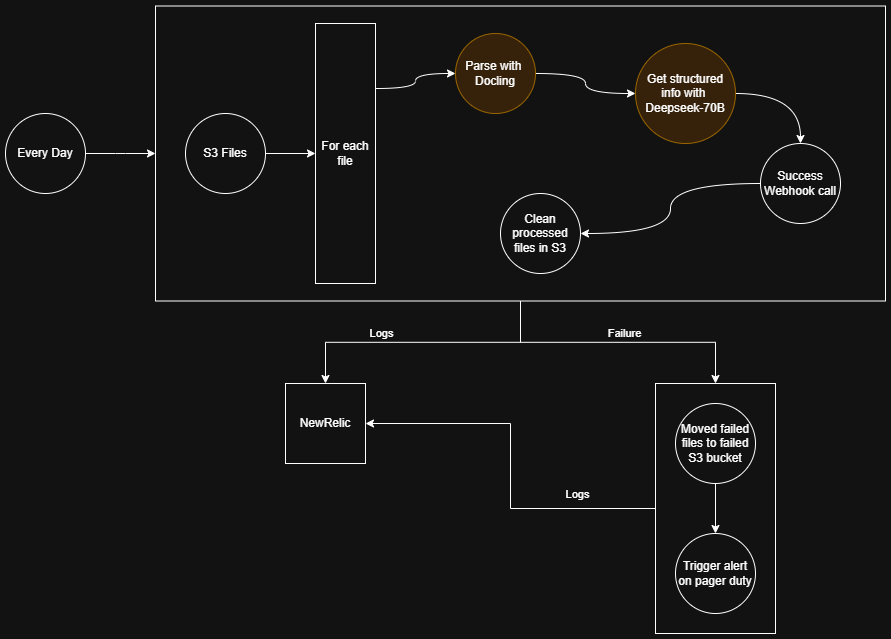

The diagram above was exported from draw.io. Its source (the exported page's mxGraphModel, read from the mxfile embedded in the PNG):
<mxGraphModel dx="2916" dy="783" grid="1" gridSize="10" guides="1" tooltips="1" connect="1" arrows="1" fold="1" page="1" pageScale="1" pageWidth="850" pageHeight="1100" math="0" shadow="0">
  <root>
    <mxCell id="0" />
    <mxCell id="1" parent="0" />
    <mxCell id="BrgCPVqcWDdZj5PMvFXJ-7" style="edgeStyle=entityRelationEdgeStyle;rounded=0;orthogonalLoop=1;jettySize=auto;html=1;" parent="1" source="BrgCPVqcWDdZj5PMvFXJ-1" target="BrgCPVqcWDdZj5PMvFXJ-5" edge="1">
      <mxGeometry relative="1" as="geometry" />
    </mxCell>
    <mxCell id="BrgCPVqcWDdZj5PMvFXJ-1" value="Every Day" style="ellipse;whiteSpace=wrap;html=1;aspect=fixed;" parent="1" vertex="1">
      <mxGeometry x="-150" y="380" width="80" height="80" as="geometry" />
    </mxCell>
    <mxCell id="BrgCPVqcWDdZj5PMvFXJ-20" style="edgeStyle=orthogonalEdgeStyle;rounded=0;orthogonalLoop=1;jettySize=auto;html=1;" parent="1" source="BrgCPVqcWDdZj5PMvFXJ-5" target="BrgCPVqcWDdZj5PMvFXJ-19" edge="1">
      <mxGeometry relative="1" as="geometry" />
    </mxCell>
    <mxCell id="BrgCPVqcWDdZj5PMvFXJ-21" value="Logs" style="edgeLabel;html=1;align=center;verticalAlign=middle;resizable=0;points=[];" parent="BrgCPVqcWDdZj5PMvFXJ-20" connectable="0" vertex="1">
      <mxGeometry x="0.3074" y="-2" relative="1" as="geometry">
        <mxPoint y="-7" as="offset" />
      </mxGeometry>
    </mxCell>
    <mxCell id="BrgCPVqcWDdZj5PMvFXJ-25" style="edgeStyle=orthogonalEdgeStyle;rounded=0;orthogonalLoop=1;jettySize=auto;html=1;exitX=0.5;exitY=1;exitDx=0;exitDy=0;entryX=0.5;entryY=0;entryDx=0;entryDy=0;" parent="1" source="BrgCPVqcWDdZj5PMvFXJ-5" target="BrgCPVqcWDdZj5PMvFXJ-23" edge="1">
      <mxGeometry relative="1" as="geometry" />
    </mxCell>
    <mxCell id="BrgCPVqcWDdZj5PMvFXJ-26" value="Failure" style="edgeLabel;html=1;align=center;verticalAlign=middle;resizable=0;points=[];" parent="BrgCPVqcWDdZj5PMvFXJ-25" connectable="0" vertex="1">
      <mxGeometry x="0.0428" y="-4" relative="1" as="geometry">
        <mxPoint y="-13" as="offset" />
      </mxGeometry>
    </mxCell>
    <mxCell id="BrgCPVqcWDdZj5PMvFXJ-5" value="" style="rounded=0;whiteSpace=wrap;html=1;" parent="1" vertex="1">
      <mxGeometry y="272.5" width="730" height="295" as="geometry" />
    </mxCell>
    <mxCell id="BrgCPVqcWDdZj5PMvFXJ-10" style="edgeStyle=orthogonalEdgeStyle;rounded=0;orthogonalLoop=1;jettySize=auto;html=1;" parent="1" source="BrgCPVqcWDdZj5PMvFXJ-4" target="BrgCPVqcWDdZj5PMvFXJ-9" edge="1">
      <mxGeometry relative="1" as="geometry" />
    </mxCell>
    <mxCell id="BrgCPVqcWDdZj5PMvFXJ-4" value="S3 Files" style="ellipse;whiteSpace=wrap;html=1;aspect=fixed;" parent="1" vertex="1">
      <mxGeometry x="30" y="380" width="80" height="80" as="geometry" />
    </mxCell>
    <mxCell id="BrgCPVqcWDdZj5PMvFXJ-12" style="edgeStyle=orthogonalEdgeStyle;rounded=0;orthogonalLoop=1;jettySize=auto;html=1;exitX=1;exitY=0.25;exitDx=0;exitDy=0;entryX=0;entryY=0.5;entryDx=0;entryDy=0;curved=1;" parent="1" source="BrgCPVqcWDdZj5PMvFXJ-9" target="BrgCPVqcWDdZj5PMvFXJ-11" edge="1">
      <mxGeometry relative="1" as="geometry" />
    </mxCell>
    <mxCell id="BrgCPVqcWDdZj5PMvFXJ-9" value="For each&lt;div&gt;file&lt;/div&gt;" style="rounded=0;whiteSpace=wrap;html=1;" parent="1" vertex="1">
      <mxGeometry x="160" y="290" width="60" height="260" as="geometry" />
    </mxCell>
    <mxCell id="BrgCPVqcWDdZj5PMvFXJ-14" style="edgeStyle=orthogonalEdgeStyle;rounded=0;orthogonalLoop=1;jettySize=auto;html=1;entryX=0;entryY=0.5;entryDx=0;entryDy=0;curved=1;" parent="1" source="BrgCPVqcWDdZj5PMvFXJ-11" target="BrgCPVqcWDdZj5PMvFXJ-13" edge="1">
      <mxGeometry relative="1" as="geometry" />
    </mxCell>
    <mxCell id="BrgCPVqcWDdZj5PMvFXJ-11" value="Parse with&amp;nbsp;&lt;div&gt;Docling&lt;/div&gt;" style="ellipse;whiteSpace=wrap;html=1;aspect=fixed;fillColor=#ffe6cc;strokeColor=#d79b00;" parent="1" vertex="1">
      <mxGeometry x="300" y="300" width="80" height="80" as="geometry" />
    </mxCell>
    <mxCell id="BrgCPVqcWDdZj5PMvFXJ-16" style="edgeStyle=orthogonalEdgeStyle;rounded=0;orthogonalLoop=1;jettySize=auto;html=1;entryX=0.5;entryY=0;entryDx=0;entryDy=0;curved=1;" parent="1" source="BrgCPVqcWDdZj5PMvFXJ-13" target="BrgCPVqcWDdZj5PMvFXJ-15" edge="1">
      <mxGeometry relative="1" as="geometry" />
    </mxCell>
    <mxCell id="BrgCPVqcWDdZj5PMvFXJ-13" value="Get structured info with&amp;nbsp;&lt;br&gt;Deepseek-70B" style="ellipse;whiteSpace=wrap;html=1;aspect=fixed;fillColor=#ffe6cc;strokeColor=#d79b00;" parent="1" vertex="1">
      <mxGeometry x="480" y="310" width="100" height="100" as="geometry" />
    </mxCell>
    <mxCell id="BrgCPVqcWDdZj5PMvFXJ-18" style="edgeStyle=orthogonalEdgeStyle;rounded=0;orthogonalLoop=1;jettySize=auto;html=1;entryX=1;entryY=0.5;entryDx=0;entryDy=0;curved=1;" parent="1" source="BrgCPVqcWDdZj5PMvFXJ-15" target="BrgCPVqcWDdZj5PMvFXJ-17" edge="1">
      <mxGeometry relative="1" as="geometry" />
    </mxCell>
    <mxCell id="BrgCPVqcWDdZj5PMvFXJ-15" value="Success Webhook call" style="ellipse;whiteSpace=wrap;html=1;aspect=fixed;" parent="1" vertex="1">
      <mxGeometry x="605" y="410" width="80" height="80" as="geometry" />
    </mxCell>
    <mxCell id="BrgCPVqcWDdZj5PMvFXJ-17" value="Clean processed files in S3" style="ellipse;whiteSpace=wrap;html=1;aspect=fixed;" parent="1" vertex="1">
      <mxGeometry x="345" y="460" width="80" height="80" as="geometry" />
    </mxCell>
    <mxCell id="BrgCPVqcWDdZj5PMvFXJ-19" value="NewRelic" style="whiteSpace=wrap;html=1;aspect=fixed;" parent="1" vertex="1">
      <mxGeometry x="130" y="650" width="80" height="80" as="geometry" />
    </mxCell>
    <mxCell id="BrgCPVqcWDdZj5PMvFXJ-31" style="edgeStyle=orthogonalEdgeStyle;rounded=0;orthogonalLoop=1;jettySize=auto;html=1;" parent="1" source="BrgCPVqcWDdZj5PMvFXJ-23" target="BrgCPVqcWDdZj5PMvFXJ-19" edge="1">
      <mxGeometry relative="1" as="geometry" />
    </mxCell>
    <mxCell id="BrgCPVqcWDdZj5PMvFXJ-33" value="Logs" style="edgeLabel;html=1;align=center;verticalAlign=middle;resizable=0;points=[];" parent="BrgCPVqcWDdZj5PMvFXJ-31" connectable="0" vertex="1">
      <mxGeometry x="-0.5228" relative="1" as="geometry">
        <mxPoint x="10" y="-15" as="offset" />
      </mxGeometry>
    </mxCell>
    <mxCell id="BrgCPVqcWDdZj5PMvFXJ-23" value="" style="rounded=0;whiteSpace=wrap;html=1;" parent="1" vertex="1">
      <mxGeometry x="500" y="650" width="120" height="250" as="geometry" />
    </mxCell>
    <mxCell id="BrgCPVqcWDdZj5PMvFXJ-29" style="edgeStyle=orthogonalEdgeStyle;rounded=0;orthogonalLoop=1;jettySize=auto;html=1;" parent="1" source="BrgCPVqcWDdZj5PMvFXJ-27" target="BrgCPVqcWDdZj5PMvFXJ-28" edge="1">
      <mxGeometry relative="1" as="geometry" />
    </mxCell>
    <mxCell id="BrgCPVqcWDdZj5PMvFXJ-27" value="Moved failed files to failed S3 bucket" style="ellipse;whiteSpace=wrap;html=1;aspect=fixed;" parent="1" vertex="1">
      <mxGeometry x="520" y="670" width="80" height="80" as="geometry" />
    </mxCell>
    <mxCell id="BrgCPVqcWDdZj5PMvFXJ-28" value="Trigger alert on pager duty" style="ellipse;whiteSpace=wrap;html=1;aspect=fixed;" parent="1" vertex="1">
      <mxGeometry x="520" y="800" width="80" height="80" as="geometry" />
    </mxCell>
  </root>
</mxGraphModel>